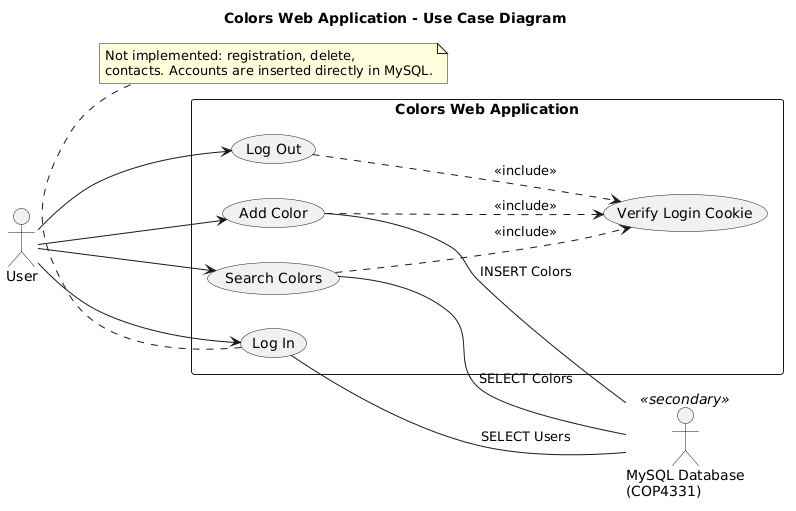

The diagram above was rendered by PlantUML. Its source (embedded in the PNG):
@startuml
title Colors Web Application - Use Case Diagram
left to right direction
skinparam packageStyle rectangle

actor "User" as user
actor "MySQL Database\n(COP4331)" as db <<secondary>>

rectangle "Colors Web Application" {
  usecase "Log In" as UC1
  usecase "Add Color" as UC2
  usecase "Search Colors" as UC3
  usecase "Log Out" as UC4
  usecase "Verify Login Cookie" as UC5
}

user --> UC1
user --> UC2
user --> UC3
user --> UC4

' color.html runs readCookie() on load; without a valid cookie the user is sent back to index.html
UC2 ..> UC5 : <<include>>
UC3 ..> UC5 : <<include>>
UC4 ..> UC5 : <<include>>

' Log Out only clears the browser cookie, so it never touches the database
UC1 -- db : SELECT Users
UC2 -- db : INSERT Colors
UC3 -- db : SELECT Colors

note bottom of UC1
  Not implemented: registration, delete,
  contacts. Accounts are inserted directly in MySQL.
end note
@enduml